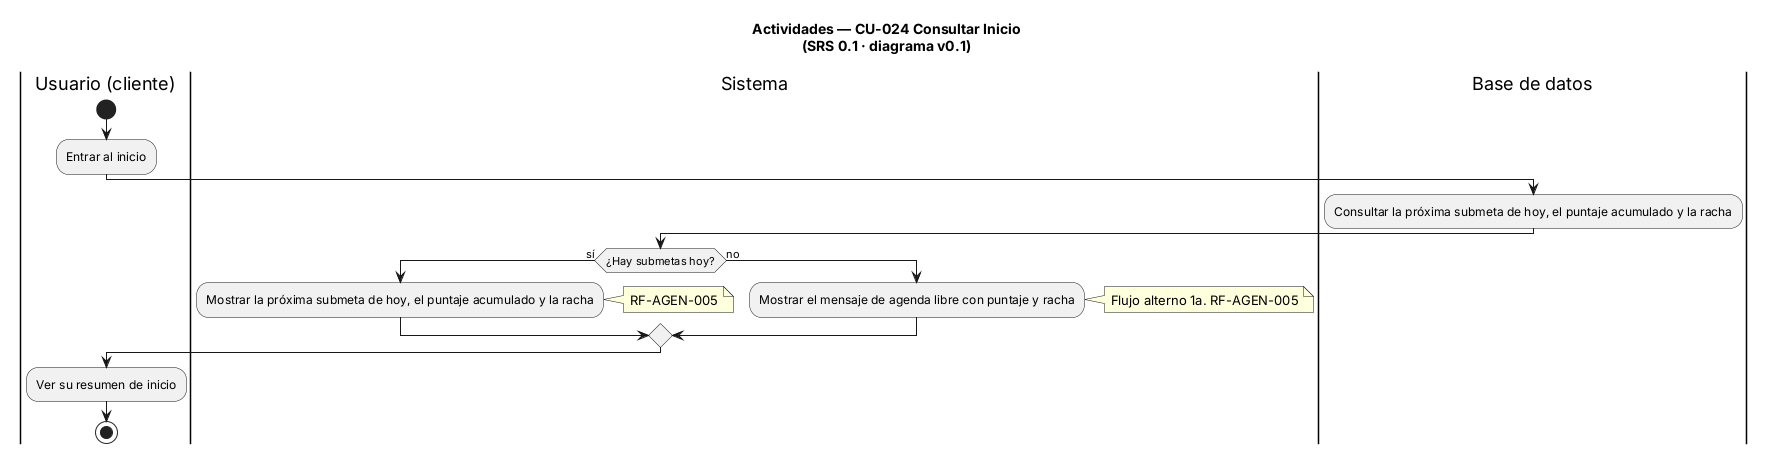

The diagram above was rendered by PlantUML. Its source (embedded in the PNG):
@startuml CU-024-view-home
' ==============================================================
' CONTROL DE VERSIONES
' Archivo  : CU-024-view-home.puml
' Versión  : 0.1      Fecha: 2026-11-11      Autor: Equipo FocusStrike
' Fuente   : docs/01-analysis/SRS.md (SRS 0.1), sección 3.7, CU-024
' Cambio   : Línea base
' ==============================================================
title Actividades — CU-024 Consultar Inicio\n(SRS 0.1 · diagrama v0.1)
|Usuario (cliente)|
start
:Entrar al inicio;

|Sistema|
|Base de datos|
:Consultar la próxima submeta de hoy, el puntaje acumulado y la racha;
|Sistema|
if (¿Hay submetas hoy?) then (sí)
  :Mostrar la próxima submeta de hoy, el puntaje acumulado y la racha;
  note right: RF-AGEN-005
else (no)
  :Mostrar el mensaje de agenda libre con puntaje y racha;
  note right: Flujo alterno 1a. RF-AGEN-005
endif

|Usuario (cliente)|
:Ver su resumen de inicio;
stop

@enduml